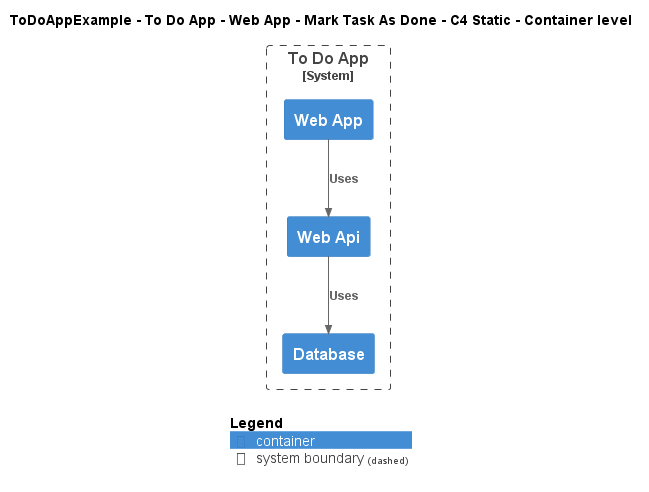

The diagram above was rendered by PlantUML. Its source (embedded in the PNG):
@startuml
!include ..\..\..\..\..\..\..\.c4s\C4_Container.puml

AddElementTag("c4interflow:lifecycle:new", $bgColor=green, $fontColor=#ffffff, $borderColor=green, $shadowing="False")
AddElementTag("c4interflow:lifecycle:changed", $bgColor=orange, $fontColor=#ffffff, $borderColor=orange, $shadowing="False")
AddElementTag("c4interflow:lifecycle:removed", $bgColor=red, $fontColor=#ffffff, $borderColor=red, $shadowing="False")

AddRelTag("c4interflow:lifecycle:new", $textColor=green, $lineColor=green)
AddRelTag("c4interflow:lifecycle:changed", $textColor=orange, $lineColor=orange)
AddRelTag("c4interflow:lifecycle:removed", $textColor=red, $lineColor=red)

SHOW_PERSON_PORTRAIT()
LAYOUT_TOP_DOWN()

skinparam linetype polyline

title ToDoAppExample - To Do App - Web App - Mark Task As Done - C4 Static - Container level


System_Boundary(ToDoAppExample.SoftwareSystems.ToDoApp, "To Do App") {
    Container(ToDoAppExample.SoftwareSystems.ToDoApp.Containers.WebApp, "Web App", "", "")
    Container(ToDoAppExample.SoftwareSystems.ToDoApp.Containers.WebApi, "Web Api", "", "")
    Container(ToDoAppExample.SoftwareSystems.ToDoApp.Containers.Database, "Database", "", "")
}

Rel(ToDoAppExample.SoftwareSystems.ToDoApp.Containers.WebApp, ToDoAppExample.SoftwareSystems.ToDoApp.Containers.WebApi, "Uses")
Rel(ToDoAppExample.SoftwareSystems.ToDoApp.Containers.WebApi, ToDoAppExample.SoftwareSystems.ToDoApp.Containers.Database, "Uses")


SHOW_LEGEND()
@enduml